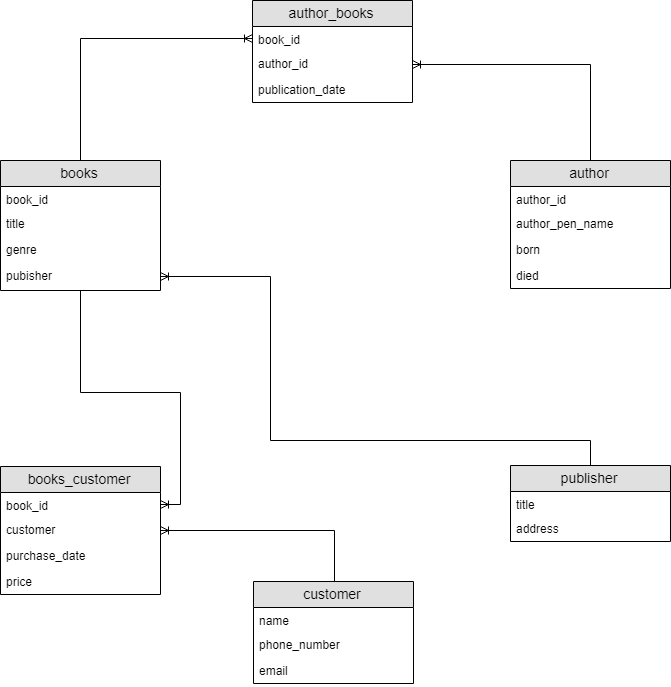

The diagram above was exported from draw.io. Its source (the exported page's mxGraphModel, read from the mxfile embedded in the PNG):
<mxGraphModel dx="1736" dy="866" grid="1" gridSize="10" guides="1" tooltips="1" connect="1" arrows="1" fold="1" page="1" pageScale="1" pageWidth="827" pageHeight="1169" math="0" shadow="0">
  <root>
    <mxCell id="0" />
    <mxCell id="1" parent="0" />
    <mxCell id="Yur6THg4Raox5gHYvKrz-59" value="" style="edgeStyle=orthogonalEdgeStyle;rounded=0;orthogonalLoop=1;jettySize=auto;html=1;entryX=1;entryY=0.5;entryDx=0;entryDy=0;endArrow=ERoneToMany;endFill=0;" edge="1" parent="1" source="Yur6THg4Raox5gHYvKrz-5" target="Yur6THg4Raox5gHYvKrz-36">
      <mxGeometry relative="1" as="geometry">
        <mxPoint x="115" y="346" as="targetPoint" />
      </mxGeometry>
    </mxCell>
    <mxCell id="Yur6THg4Raox5gHYvKrz-78" value="" style="edgeStyle=orthogonalEdgeStyle;rounded=0;orthogonalLoop=1;jettySize=auto;html=1;endArrow=ERoneToMany;endFill=0;entryX=0;entryY=0.5;entryDx=0;entryDy=0;" edge="1" parent="1" source="Yur6THg4Raox5gHYvKrz-5" target="Yur6THg4Raox5gHYvKrz-31">
      <mxGeometry relative="1" as="geometry">
        <mxPoint x="160" y="160" as="targetPoint" />
      </mxGeometry>
    </mxCell>
    <mxCell id="Yur6THg4Raox5gHYvKrz-5" value="books" style="swimlane;fontStyle=0;childLayout=stackLayout;horizontal=1;startSize=26;fillColor=#e0e0e0;horizontalStack=0;resizeParent=1;resizeParentMax=0;resizeLast=0;collapsible=1;marginBottom=0;swimlaneFillColor=#ffffff;align=center;fontSize=14;" vertex="1" parent="1">
      <mxGeometry x="80" y="240" width="160" height="130" as="geometry">
        <mxRectangle x="80" y="240" width="70" height="26" as="alternateBounds" />
      </mxGeometry>
    </mxCell>
    <mxCell id="Yur6THg4Raox5gHYvKrz-6" value="book_id" style="text;strokeColor=none;fillColor=none;spacingLeft=4;spacingRight=4;overflow=hidden;rotatable=0;points=[[0,0.5],[1,0.5]];portConstraint=eastwest;fontSize=12;" vertex="1" parent="Yur6THg4Raox5gHYvKrz-5">
      <mxGeometry y="26" width="160" height="24" as="geometry" />
    </mxCell>
    <mxCell id="Yur6THg4Raox5gHYvKrz-7" value="title" style="text;strokeColor=none;fillColor=none;spacingLeft=4;spacingRight=4;overflow=hidden;rotatable=0;points=[[0,0.5],[1,0.5]];portConstraint=eastwest;fontSize=12;" vertex="1" parent="Yur6THg4Raox5gHYvKrz-5">
      <mxGeometry y="50" width="160" height="26" as="geometry" />
    </mxCell>
    <mxCell id="Yur6THg4Raox5gHYvKrz-8" value="genre" style="text;strokeColor=none;fillColor=none;spacingLeft=4;spacingRight=4;overflow=hidden;rotatable=0;points=[[0,0.5],[1,0.5]];portConstraint=eastwest;fontSize=12;" vertex="1" parent="Yur6THg4Raox5gHYvKrz-5">
      <mxGeometry y="76" width="160" height="26" as="geometry" />
    </mxCell>
    <mxCell id="Yur6THg4Raox5gHYvKrz-14" value="pubisher" style="text;strokeColor=none;fillColor=none;spacingLeft=4;spacingRight=4;overflow=hidden;rotatable=0;points=[[0,0.5],[1,0.5]];portConstraint=eastwest;fontSize=12;" vertex="1" parent="Yur6THg4Raox5gHYvKrz-5">
      <mxGeometry y="102" width="160" height="28" as="geometry" />
    </mxCell>
    <mxCell id="Yur6THg4Raox5gHYvKrz-84" value="" style="edgeStyle=orthogonalEdgeStyle;rounded=0;orthogonalLoop=1;jettySize=auto;html=1;endArrow=ERoneToMany;endFill=0;entryX=1;entryY=0.5;entryDx=0;entryDy=0;" edge="1" parent="1" source="Yur6THg4Raox5gHYvKrz-15" target="Yur6THg4Raox5gHYvKrz-32">
      <mxGeometry relative="1" as="geometry">
        <mxPoint x="670" y="160" as="targetPoint" />
      </mxGeometry>
    </mxCell>
    <mxCell id="Yur6THg4Raox5gHYvKrz-15" value="author" style="swimlane;fontStyle=0;childLayout=stackLayout;horizontal=1;startSize=26;fillColor=#e0e0e0;horizontalStack=0;resizeParent=1;resizeParentMax=0;resizeLast=0;collapsible=1;marginBottom=0;swimlaneFillColor=#ffffff;align=center;fontSize=14;" vertex="1" parent="1">
      <mxGeometry x="590" y="240" width="160" height="128" as="geometry">
        <mxRectangle x="80" y="240" width="70" height="26" as="alternateBounds" />
      </mxGeometry>
    </mxCell>
    <mxCell id="Yur6THg4Raox5gHYvKrz-16" value="author_id" style="text;strokeColor=none;fillColor=none;spacingLeft=4;spacingRight=4;overflow=hidden;rotatable=0;points=[[0,0.5],[1,0.5]];portConstraint=eastwest;fontSize=12;" vertex="1" parent="Yur6THg4Raox5gHYvKrz-15">
      <mxGeometry y="26" width="160" height="24" as="geometry" />
    </mxCell>
    <mxCell id="Yur6THg4Raox5gHYvKrz-17" value="author_pen_name" style="text;strokeColor=none;fillColor=none;spacingLeft=4;spacingRight=4;overflow=hidden;rotatable=0;points=[[0,0.5],[1,0.5]];portConstraint=eastwest;fontSize=12;" vertex="1" parent="Yur6THg4Raox5gHYvKrz-15">
      <mxGeometry y="50" width="160" height="26" as="geometry" />
    </mxCell>
    <mxCell id="Yur6THg4Raox5gHYvKrz-18" value="born" style="text;strokeColor=none;fillColor=none;spacingLeft=4;spacingRight=4;overflow=hidden;rotatable=0;points=[[0,0.5],[1,0.5]];portConstraint=eastwest;fontSize=12;" vertex="1" parent="Yur6THg4Raox5gHYvKrz-15">
      <mxGeometry y="76" width="160" height="26" as="geometry" />
    </mxCell>
    <mxCell id="Yur6THg4Raox5gHYvKrz-19" value="died" style="text;strokeColor=none;fillColor=none;spacingLeft=4;spacingRight=4;overflow=hidden;rotatable=0;points=[[0,0.5],[1,0.5]];portConstraint=eastwest;fontSize=12;" vertex="1" parent="Yur6THg4Raox5gHYvKrz-15">
      <mxGeometry y="102" width="160" height="26" as="geometry" />
    </mxCell>
    <mxCell id="Yur6THg4Raox5gHYvKrz-72" value="" style="edgeStyle=orthogonalEdgeStyle;rounded=0;orthogonalLoop=1;jettySize=auto;html=1;endArrow=ERoneToMany;endFill=0;entryX=1;entryY=0.5;entryDx=0;entryDy=0;" edge="1" parent="1" source="Yur6THg4Raox5gHYvKrz-20" target="Yur6THg4Raox5gHYvKrz-37">
      <mxGeometry relative="1" as="geometry">
        <mxPoint x="368" y="767" as="targetPoint" />
      </mxGeometry>
    </mxCell>
    <mxCell id="Yur6THg4Raox5gHYvKrz-20" value="customer" style="swimlane;fontStyle=0;childLayout=stackLayout;horizontal=1;startSize=26;fillColor=#e0e0e0;horizontalStack=0;resizeParent=1;resizeParentMax=0;resizeLast=0;collapsible=1;marginBottom=0;swimlaneFillColor=#ffffff;align=center;fontSize=14;" vertex="1" parent="1">
      <mxGeometry x="333" y="661" width="160" height="102" as="geometry">
        <mxRectangle x="333" y="661" width="70" height="26" as="alternateBounds" />
      </mxGeometry>
    </mxCell>
    <mxCell id="Yur6THg4Raox5gHYvKrz-21" value="name" style="text;strokeColor=none;fillColor=none;spacingLeft=4;spacingRight=4;overflow=hidden;rotatable=0;points=[[0,0.5],[1,0.5]];portConstraint=eastwest;fontSize=12;" vertex="1" parent="Yur6THg4Raox5gHYvKrz-20">
      <mxGeometry y="26" width="160" height="24" as="geometry" />
    </mxCell>
    <mxCell id="Yur6THg4Raox5gHYvKrz-22" value="phone_number" style="text;strokeColor=none;fillColor=none;spacingLeft=4;spacingRight=4;overflow=hidden;rotatable=0;points=[[0,0.5],[1,0.5]];portConstraint=eastwest;fontSize=12;" vertex="1" parent="Yur6THg4Raox5gHYvKrz-20">
      <mxGeometry y="50" width="160" height="26" as="geometry" />
    </mxCell>
    <mxCell id="Yur6THg4Raox5gHYvKrz-23" value="email" style="text;strokeColor=none;fillColor=none;spacingLeft=4;spacingRight=4;overflow=hidden;rotatable=0;points=[[0,0.5],[1,0.5]];portConstraint=eastwest;fontSize=12;" vertex="1" parent="Yur6THg4Raox5gHYvKrz-20">
      <mxGeometry y="76" width="160" height="26" as="geometry" />
    </mxCell>
    <mxCell id="Yur6THg4Raox5gHYvKrz-89" value="" style="edgeStyle=orthogonalEdgeStyle;rounded=0;orthogonalLoop=1;jettySize=auto;html=1;endArrow=ERoneToMany;endFill=0;entryX=1;entryY=0.5;entryDx=0;entryDy=0;" edge="1" parent="1" source="Yur6THg4Raox5gHYvKrz-25" target="Yur6THg4Raox5gHYvKrz-14">
      <mxGeometry relative="1" as="geometry">
        <mxPoint x="450" y="300" as="targetPoint" />
        <Array as="points">
          <mxPoint x="670" y="520" />
          <mxPoint x="350" y="520" />
          <mxPoint x="350" y="356" />
        </Array>
      </mxGeometry>
    </mxCell>
    <mxCell id="Yur6THg4Raox5gHYvKrz-25" value="publisher" style="swimlane;fontStyle=0;childLayout=stackLayout;horizontal=1;startSize=26;fillColor=#e0e0e0;horizontalStack=0;resizeParent=1;resizeParentMax=0;resizeLast=0;collapsible=1;marginBottom=0;swimlaneFillColor=#ffffff;align=center;fontSize=14;" vertex="1" parent="1">
      <mxGeometry x="590" y="545" width="160" height="76" as="geometry">
        <mxRectangle x="80" y="240" width="70" height="26" as="alternateBounds" />
      </mxGeometry>
    </mxCell>
    <mxCell id="Yur6THg4Raox5gHYvKrz-26" value="title" style="text;strokeColor=none;fillColor=none;spacingLeft=4;spacingRight=4;overflow=hidden;rotatable=0;points=[[0,0.5],[1,0.5]];portConstraint=eastwest;fontSize=12;" vertex="1" parent="Yur6THg4Raox5gHYvKrz-25">
      <mxGeometry y="26" width="160" height="24" as="geometry" />
    </mxCell>
    <mxCell id="Yur6THg4Raox5gHYvKrz-27" value="address" style="text;strokeColor=none;fillColor=none;spacingLeft=4;spacingRight=4;overflow=hidden;rotatable=0;points=[[0,0.5],[1,0.5]];portConstraint=eastwest;fontSize=12;" vertex="1" parent="Yur6THg4Raox5gHYvKrz-25">
      <mxGeometry y="50" width="160" height="26" as="geometry" />
    </mxCell>
    <mxCell id="Yur6THg4Raox5gHYvKrz-30" value="author_books" style="swimlane;fontStyle=0;childLayout=stackLayout;horizontal=1;startSize=26;fillColor=#e0e0e0;horizontalStack=0;resizeParent=1;resizeParentMax=0;resizeLast=0;collapsible=1;marginBottom=0;swimlaneFillColor=#ffffff;align=center;fontSize=14;" vertex="1" parent="1">
      <mxGeometry x="332" y="80" width="160" height="102" as="geometry">
        <mxRectangle x="80" y="240" width="70" height="26" as="alternateBounds" />
      </mxGeometry>
    </mxCell>
    <mxCell id="Yur6THg4Raox5gHYvKrz-31" value="book_id" style="text;strokeColor=none;fillColor=none;spacingLeft=4;spacingRight=4;overflow=hidden;rotatable=0;points=[[0,0.5],[1,0.5]];portConstraint=eastwest;fontSize=12;" vertex="1" parent="Yur6THg4Raox5gHYvKrz-30">
      <mxGeometry y="26" width="160" height="24" as="geometry" />
    </mxCell>
    <mxCell id="Yur6THg4Raox5gHYvKrz-32" value="author_id" style="text;strokeColor=none;fillColor=none;spacingLeft=4;spacingRight=4;overflow=hidden;rotatable=0;points=[[0,0.5],[1,0.5]];portConstraint=eastwest;fontSize=12;" vertex="1" parent="Yur6THg4Raox5gHYvKrz-30">
      <mxGeometry y="50" width="160" height="26" as="geometry" />
    </mxCell>
    <mxCell id="Yur6THg4Raox5gHYvKrz-33" value="publication_date" style="text;strokeColor=none;fillColor=none;spacingLeft=4;spacingRight=4;overflow=hidden;rotatable=0;points=[[0,0.5],[1,0.5]];portConstraint=eastwest;fontSize=12;" vertex="1" parent="Yur6THg4Raox5gHYvKrz-30">
      <mxGeometry y="76" width="160" height="26" as="geometry" />
    </mxCell>
    <mxCell id="Yur6THg4Raox5gHYvKrz-35" value="books_customer" style="swimlane;fontStyle=0;childLayout=stackLayout;horizontal=1;startSize=26;fillColor=#e0e0e0;horizontalStack=0;resizeParent=1;resizeParentMax=0;resizeLast=0;collapsible=1;marginBottom=0;swimlaneFillColor=#ffffff;align=center;fontSize=14;" vertex="1" parent="1">
      <mxGeometry x="80" y="546" width="160" height="128" as="geometry">
        <mxRectangle x="80" y="546" width="70" height="26" as="alternateBounds" />
      </mxGeometry>
    </mxCell>
    <mxCell id="Yur6THg4Raox5gHYvKrz-36" value="book_id" style="text;strokeColor=none;fillColor=none;spacingLeft=4;spacingRight=4;overflow=hidden;rotatable=0;points=[[0,0.5],[1,0.5]];portConstraint=eastwest;fontSize=12;" vertex="1" parent="Yur6THg4Raox5gHYvKrz-35">
      <mxGeometry y="26" width="160" height="24" as="geometry" />
    </mxCell>
    <mxCell id="Yur6THg4Raox5gHYvKrz-37" value="customer" style="text;strokeColor=none;fillColor=none;spacingLeft=4;spacingRight=4;overflow=hidden;rotatable=0;points=[[0,0.5],[1,0.5]];portConstraint=eastwest;fontSize=12;" vertex="1" parent="Yur6THg4Raox5gHYvKrz-35">
      <mxGeometry y="50" width="160" height="26" as="geometry" />
    </mxCell>
    <mxCell id="Yur6THg4Raox5gHYvKrz-38" value="purchase_date" style="text;strokeColor=none;fillColor=none;spacingLeft=4;spacingRight=4;overflow=hidden;rotatable=0;points=[[0,0.5],[1,0.5]];portConstraint=eastwest;fontSize=12;" vertex="1" parent="Yur6THg4Raox5gHYvKrz-35">
      <mxGeometry y="76" width="160" height="26" as="geometry" />
    </mxCell>
    <mxCell id="Yur6THg4Raox5gHYvKrz-39" value="price" style="text;strokeColor=none;fillColor=none;spacingLeft=4;spacingRight=4;overflow=hidden;rotatable=0;points=[[0,0.5],[1,0.5]];portConstraint=eastwest;fontSize=12;" vertex="1" parent="Yur6THg4Raox5gHYvKrz-35">
      <mxGeometry y="102" width="160" height="26" as="geometry" />
    </mxCell>
  </root>
</mxGraphModel>